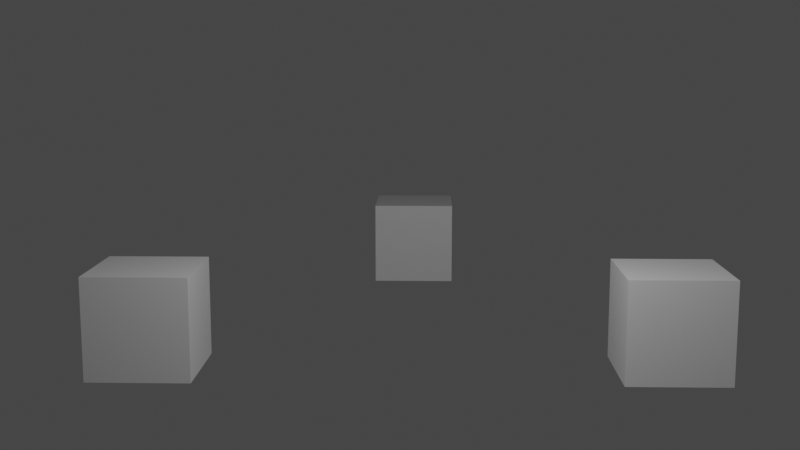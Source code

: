 # Source: two_kicks.blend  (saved by Blender 3.5.10; exported with 4.5.12 LTS)
import bpy
from mathutils import Matrix  # noqa: F401  (used for matrix-valued properties, if any)

bpy.ops.wm.read_factory_settings(use_empty=True)
scene = bpy.context.scene
scene.name = 'Scene'

# ---- collections
col_collection = bpy.data.collections.new('Collection'); scene.collection.children.link(col_collection)

# ---- materials (node trees are filled in below, after node groups)
mat_material = bpy.data.materials.new('Material')
mat_material.alpha_threshold = 0.0
mat_material.use_transparent_shadow = False
mat_material.roughness = 0.5
mat_material.line_color = (0.0, 0.0, 0.0, 1.0)

# ---- material node trees
mat_material.use_nodes = True; mat_material.node_tree.nodes.clear()
_N = mat_material.node_tree.nodes; _L = mat_material.node_tree.links
n0 = _N.new('ShaderNodeOutputMaterial'); n0.name = 'Material Output'; n0.location = (300, 300)
n1 = _N.new('ShaderNodeBsdfPrincipled'); n1.name = 'Principled BSDF'; n1.location = (10, 300)
n1.distribution = 'GGX'
n1.subsurface_method = 'RANDOM_WALK_SKIN'
n1.inputs[3].default_value = 1.45
n1.inputs[27].default_value = (0.0, 0.0, 0.0, 1.0)
n1.inputs[28].default_value = 1.0
_L.new(n1.outputs[0], n0.inputs[0])
n0.is_active_output = True

# ---- world
world_world = bpy.data.worlds.new('World'); scene.world = world_world
world_world.use_nodes = True; world_world.node_tree.nodes.clear()
_N = world_world.node_tree.nodes; _L = world_world.node_tree.links
n0 = _N.new('ShaderNodeOutputWorld'); n0.name = 'World Output'; n0.location = (300, 300)
n1 = _N.new('ShaderNodeBackground'); n1.name = 'Background'; n1.location = (10, 300)
n1.inputs[0].default_value = (0.05088, 0.05088, 0.05088, 1.0)
_L.new(n1.outputs[0], n0.inputs[0])
n0.is_active_output = True
world_world.color = (0.05088, 0.05088, 0.05088)
world_world.use_sun_shadow = False
world_world.sun_shadow_jitter_overblur = 0.0

# ---- cameras
cam_camera = bpy.data.cameras.new('Camera')
cam_camera.clip_end = 100.0
cam_camera.ortho_scale = 7.314

# ---- lights
light_light = bpy.data.lights.new('Light', 'POINT')
light_light.transmission_factor = 0.0
light_light.energy = 1000.0
light_light.shadow_soft_size = 0.1
light_light.shadow_maximum_resolution = 0.006
light_light.use_absolute_resolution = True

# ---- meshes
me_cube = bpy.data.meshes.new('Cube')
me_cube.from_pydata([(1.0, 1.0, 1.0), (1.0, 1.0, -1.0), (1.0, -1.0, 1.0), (1.0, -1.0, -1.0), (-1.0, 1.0, 1.0), (-1.0, 1.0, -1.0), (-1.0, -1.0, 1.0), (-1.0, -1.0, -1.0)], [], [(0, 4, 6, 2), (3, 2, 6, 7), (7, 6, 4, 5), (5, 1, 3, 7), (1, 0, 2, 3), (5, 4, 0, 1)])
_uv = me_cube.uv_layers.new(name='UVMap')
_uv.uv.foreach_set('vector', [0.625, 0.5, 0.875, 0.5, 0.875, 0.75, 0.625, 0.75, 0.375, 0.75, 0.625, 0.75, 0.625, 1.0, 0.375, 1.0, 0.375, 0.0, 0.625, 0.0, 0.625, 0.25, 0.375, 0.25, 0.125, 0.5, 0.375, 0.5, 0.375, 0.75, 0.125, 0.75, 0.375, 0.5, 0.625, 0.5, 0.625, 0.75, 0.375, 0.75, 0.375, 0.25, 0.625, 0.25, 0.625, 0.5, 0.375, 0.5])
me_cube.materials.append(mat_material)
me_cube.use_mirror_vertex_groups = False
me_cube.update()
me_cube_001 = bpy.data.meshes.new('Cube.001')
me_cube_001.from_pydata([(1.0, 1.0, 1.0), (1.0, 1.0, -1.0), (1.0, -1.0, 1.0), (1.0, -1.0, -1.0), (-1.0, 1.0, 1.0), (-1.0, 1.0, -1.0), (-1.0, -1.0, 1.0), (-1.0, -1.0, -1.0)], [], [(0, 4, 6, 2), (3, 2, 6, 7), (7, 6, 4, 5), (5, 1, 3, 7), (1, 0, 2, 3), (5, 4, 0, 1)])
_uv = me_cube_001.uv_layers.new(name='UVMap')
_uv.uv.foreach_set('vector', [0.625, 0.5, 0.875, 0.5, 0.875, 0.75, 0.625, 0.75, 0.375, 0.75, 0.625, 0.75, 0.625, 1.0, 0.375, 1.0, 0.375, 0.0, 0.625, 0.0, 0.625, 0.25, 0.375, 0.25, 0.125, 0.5, 0.375, 0.5, 0.375, 0.75, 0.125, 0.75, 0.375, 0.5, 0.625, 0.5, 0.625, 0.75, 0.375, 0.75, 0.375, 0.25, 0.625, 0.25, 0.625, 0.5, 0.375, 0.5])
me_cube_001.materials.append(mat_material)
me_cube_001.use_mirror_vertex_groups = False
me_cube_001.update()

# ---- objects
ob_cube = bpy.data.objects.new('cube', me_cube)
ob_light = bpy.data.objects.new('Light', light_light)
ob_camera = bpy.data.objects.new('Camera', cam_camera)
ob_target2 = bpy.data.objects.new('target2', me_cube_001)
ob_target1 = bpy.data.objects.new('target1', me_cube_001)

# ---- transforms, parenting, visibility, modifiers, constraints
ob_cube.location = (0.0, -5.0, 0.0)
ob_cube.lock_rotations_4d = False
ob_cube.empty_display_type = 'ARROWS'
ob_cube.lineart.crease_threshold = 0.0
ob_light.location = (4.076, 1.005, 5.904)
ob_light.rotation_euler = (0.6503, 0.05522, 1.866)
ob_light.lock_rotations_4d = False
ob_light.empty_display_type = 'ARROWS'
ob_light.color = (0.0, 0.0, 0.0, 0.0)
ob_light.lineart.crease_threshold = 0.0
ob_camera.location = (20.71, 0.3938, 5.271)
ob_camera.rotation_euler = (1.406, -5.442e-08, 1.597)
ob_camera.lock_rotations_4d = False
ob_camera.empty_display_type = 'ARROWS'
ob_camera.color = (0.0, 0.0, 0.0, 0.0)
ob_camera.display_type = 'WIRE'
ob_camera.lineart.crease_threshold = 0.0
ob_target2.location = (0.0, 5.0, 0.0)
ob_target2.lock_rotations_4d = False
ob_target2.empty_display_type = 'ARROWS'
ob_target2.lineart.crease_threshold = 0.0
ob_target1.location = (-9.0, 0.0, 0.0)
ob_target1.lock_rotations_4d = False
ob_target1.empty_display_type = 'ARROWS'
ob_target1.lineart.crease_threshold = 0.0

# ---- collection membership
col_collection.objects.link(ob_cube)
col_collection.objects.link(ob_light)
col_collection.objects.link(ob_camera)
col_collection.objects.link(ob_target2)
col_collection.objects.link(ob_target1)

# ---- scene / render settings (as saved in the file)
scene.camera = ob_camera
scene.frame_start = 1; scene.frame_end = 250; scene.frame_set(1)
scene.render.engine = 'BLENDER_EEVEE_NEXT'
scene.render.fps = 60
scene.cycles.sampling_pattern = 'TABULATED_SOBOL'
scene.view_settings.view_transform = 'Filmic'
bpy.context.view_layer.update()
